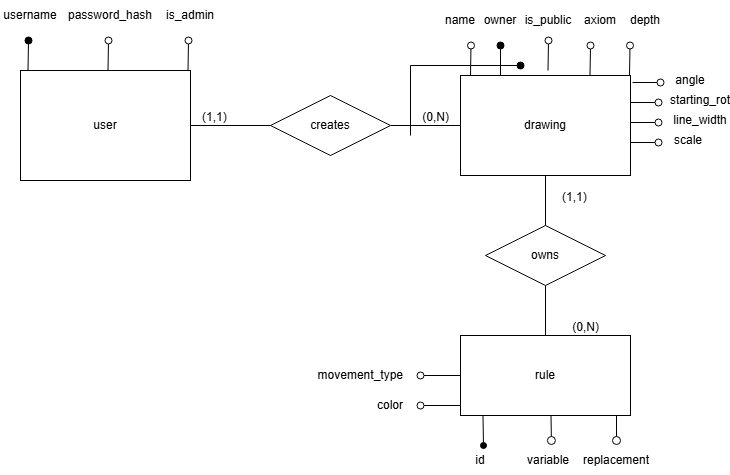

The diagram above was exported from draw.io. Its source (the exported page's mxGraphModel, read from the mxfile embedded in the PNG):
<mxGraphModel dx="1418" dy="706" grid="1" gridSize="10" guides="1" tooltips="1" connect="1" arrows="1" fold="1" page="1" pageScale="1" pageWidth="850" pageHeight="1100" math="0" shadow="0">
  <root>
    <mxCell id="0" />
    <mxCell id="1" parent="0" />
    <mxCell id="kGrQqeyhpxTXS7pB8FDM-1" parent="1" style="rounded=0;whiteSpace=wrap;html=1;" value="user" vertex="1">
      <mxGeometry height="110" width="170" x="130" y="235" as="geometry" />
    </mxCell>
    <mxCell id="kGrQqeyhpxTXS7pB8FDM-2" parent="1" style="rounded=0;whiteSpace=wrap;html=1;" value="drawing" vertex="1">
      <mxGeometry height="100" width="170" x="570" y="240" as="geometry" />
    </mxCell>
    <mxCell id="kGrQqeyhpxTXS7pB8FDM-8" edge="1" parent="1" source="kGrQqeyhpxTXS7pB8FDM-13" style="endArrow=none;html=1;rounded=0;" target="kGrQqeyhpxTXS7pB8FDM-2" value="">
      <mxGeometry relative="1" as="geometry">
        <mxPoint x="320" y="289.5" as="sourcePoint" />
        <mxPoint x="480" y="289.5" as="targetPoint" />
      </mxGeometry>
    </mxCell>
    <mxCell id="kGrQqeyhpxTXS7pB8FDM-10" connectable="0" parent="kGrQqeyhpxTXS7pB8FDM-8" style="resizable=0;html=1;whiteSpace=wrap;align=right;verticalAlign=bottom;" value="(0,N)" vertex="1">
      <mxGeometry relative="1" x="1" as="geometry">
        <mxPoint x="-10" as="offset" />
      </mxGeometry>
    </mxCell>
    <mxCell id="kGrQqeyhpxTXS7pB8FDM-14" edge="1" parent="1" source="kGrQqeyhpxTXS7pB8FDM-1" style="endArrow=none;html=1;rounded=0;" target="kGrQqeyhpxTXS7pB8FDM-13" value="">
      <mxGeometry relative="1" as="geometry">
        <mxPoint x="300" y="290" as="sourcePoint" />
        <mxPoint x="570" y="290" as="targetPoint" />
      </mxGeometry>
    </mxCell>
    <mxCell id="kGrQqeyhpxTXS7pB8FDM-15" connectable="0" parent="kGrQqeyhpxTXS7pB8FDM-14" style="resizable=0;html=1;whiteSpace=wrap;align=left;verticalAlign=bottom;" value="(1,1)" vertex="1">
      <mxGeometry relative="1" x="-1" as="geometry">
        <mxPoint x="10" as="offset" />
      </mxGeometry>
    </mxCell>
    <mxCell id="kGrQqeyhpxTXS7pB8FDM-13" parent="1" style="shape=rhombus;perimeter=rhombusPerimeter;whiteSpace=wrap;html=1;align=center;" value="creates" vertex="1">
      <mxGeometry height="60" width="120" x="380" y="260" as="geometry" />
    </mxCell>
    <mxCell id="kGrQqeyhpxTXS7pB8FDM-17" parent="1" style="whiteSpace=wrap;html=1;align=center;" value="rule" vertex="1">
      <mxGeometry height="80" width="170" x="570" y="500" as="geometry" />
    </mxCell>
    <mxCell id="kGrQqeyhpxTXS7pB8FDM-22" edge="1" parent="1" source="kGrQqeyhpxTXS7pB8FDM-2" style="endArrow=none;html=1;rounded=0;entryX=0.5;entryY=0;entryDx=0;entryDy=0;" target="kGrQqeyhpxTXS7pB8FDM-17" value="">
      <mxGeometry relative="1" as="geometry">
        <mxPoint x="655" y="430" as="sourcePoint" />
        <mxPoint x="650" y="490" as="targetPoint" />
      </mxGeometry>
    </mxCell>
    <mxCell id="kGrQqeyhpxTXS7pB8FDM-23" connectable="0" parent="kGrQqeyhpxTXS7pB8FDM-22" style="resizable=0;html=1;whiteSpace=wrap;align=left;verticalAlign=bottom;" value="(1,1)" vertex="1">
      <mxGeometry relative="1" x="-1" as="geometry">
        <mxPoint x="15" y="30" as="offset" />
      </mxGeometry>
    </mxCell>
    <mxCell id="kGrQqeyhpxTXS7pB8FDM-24" connectable="0" parent="kGrQqeyhpxTXS7pB8FDM-22" style="resizable=0;html=1;whiteSpace=wrap;align=right;verticalAlign=bottom;" value="(0,N)" vertex="1">
      <mxGeometry relative="1" x="1" as="geometry">
        <mxPoint x="55" as="offset" />
      </mxGeometry>
    </mxCell>
    <mxCell id="kGrQqeyhpxTXS7pB8FDM-28" parent="1" style="shape=rhombus;perimeter=rhombusPerimeter;whiteSpace=wrap;html=1;align=center;" value="owns" vertex="1">
      <mxGeometry height="60" width="120" x="595" y="390" as="geometry" />
    </mxCell>
    <mxCell id="kGrQqeyhpxTXS7pB8FDM-33" edge="1" parent="1" style="edgeStyle=orthogonalEdgeStyle;rounded=0;orthogonalLoop=1;jettySize=auto;html=1;exitX=0.25;exitY=1;exitDx=0;exitDy=0;endArrow=circle;endFill=0;endSize=3;">
      <mxGeometry relative="1" as="geometry">
        <mxPoint x="728.5" y="580" as="sourcePoint" />
        <mxPoint x="726" y="610" as="targetPoint" />
      </mxGeometry>
    </mxCell>
    <mxCell id="kGrQqeyhpxTXS7pB8FDM-34" parent="1" style="text;html=1;whiteSpace=wrap;strokeColor=none;fillColor=none;align=center;verticalAlign=middle;rounded=0;" value="replacement" vertex="1">
      <mxGeometry height="30" width="60" x="696" y="610" as="geometry" />
    </mxCell>
    <mxCell id="kGrQqeyhpxTXS7pB8FDM-35" edge="1" parent="1" style="edgeStyle=orthogonalEdgeStyle;rounded=0;orthogonalLoop=1;jettySize=auto;html=1;exitX=0.25;exitY=1;exitDx=0;exitDy=0;endArrow=circle;endFill=0;endSize=3;">
      <mxGeometry relative="1" as="geometry">
        <mxPoint x="660.5" y="580" as="sourcePoint" />
        <mxPoint x="661" y="610" as="targetPoint" />
      </mxGeometry>
    </mxCell>
    <mxCell id="kGrQqeyhpxTXS7pB8FDM-36" parent="1" style="text;html=1;whiteSpace=wrap;strokeColor=none;fillColor=none;align=center;verticalAlign=middle;rounded=0;" value="variable" vertex="1">
      <mxGeometry height="30" width="60" x="628" y="610" as="geometry" />
    </mxCell>
    <mxCell id="kGrQqeyhpxTXS7pB8FDM-39" parent="1" style="text;html=1;whiteSpace=wrap;strokeColor=none;fillColor=none;align=center;verticalAlign=middle;rounded=0;" value="name" vertex="1">
      <mxGeometry height="30" width="60" x="540" y="170" as="geometry" />
    </mxCell>
    <mxCell id="kGrQqeyhpxTXS7pB8FDM-40" edge="1" parent="1" style="edgeStyle=none;orthogonalLoop=1;jettySize=auto;html=1;rounded=0;endArrow=oval;endFill=1;endSize=7;exitX=0.75;exitY=0;exitDx=0;exitDy=0;" value="">
      <mxGeometry relative="1" width="100" as="geometry">
        <Array as="points" />
        <mxPoint x="137.5" y="235" as="sourcePoint" />
        <mxPoint x="138" y="205" as="targetPoint" />
      </mxGeometry>
    </mxCell>
    <mxCell id="kGrQqeyhpxTXS7pB8FDM-41" parent="1" style="text;html=1;whiteSpace=wrap;strokeColor=none;fillColor=none;align=center;verticalAlign=middle;rounded=0;" value="username" vertex="1">
      <mxGeometry height="30" width="60" x="110" y="165" as="geometry" />
    </mxCell>
    <mxCell id="kGrQqeyhpxTXS7pB8FDM-44" edge="1" parent="1" style="edgeStyle=none;orthogonalLoop=1;jettySize=auto;html=1;rounded=0;endArrow=oval;endFill=0;endSize=7;exitX=0.75;exitY=0;exitDx=0;exitDy=0;" value="">
      <mxGeometry relative="1" width="100" as="geometry">
        <Array as="points" />
        <mxPoint x="217.5" y="235" as="sourcePoint" />
        <mxPoint x="218" y="205" as="targetPoint" />
      </mxGeometry>
    </mxCell>
    <mxCell id="kGrQqeyhpxTXS7pB8FDM-45" parent="1" style="text;html=1;whiteSpace=wrap;strokeColor=none;fillColor=none;align=center;verticalAlign=middle;rounded=0;" value="password_hash" vertex="1">
      <mxGeometry height="30" width="60" x="190" y="165" as="geometry" />
    </mxCell>
    <mxCell id="kGrQqeyhpxTXS7pB8FDM-48" edge="1" parent="1" style="edgeStyle=none;orthogonalLoop=1;jettySize=auto;html=1;rounded=0;endArrow=none;endFill=0;endSize=7;" value="">
      <mxGeometry relative="1" width="100" as="geometry">
        <Array as="points" />
        <mxPoint x="520" y="300" as="sourcePoint" />
        <mxPoint x="520" y="230" as="targetPoint" />
      </mxGeometry>
    </mxCell>
    <mxCell id="kGrQqeyhpxTXS7pB8FDM-49" edge="1" parent="1" style="edgeStyle=none;orthogonalLoop=1;jettySize=auto;html=1;rounded=0;endArrow=oval;endFill=1;endSize=7;" value="">
      <mxGeometry relative="1" width="100" as="geometry">
        <Array as="points" />
        <mxPoint x="520" y="230" as="sourcePoint" />
        <mxPoint x="630" y="230" as="targetPoint" />
      </mxGeometry>
    </mxCell>
    <mxCell id="kGrQqeyhpxTXS7pB8FDM-50" edge="1" parent="1" style="edgeStyle=none;orthogonalLoop=1;jettySize=auto;html=1;rounded=0;endArrow=oval;endFill=0;endSize=7;exitX=0.75;exitY=0;exitDx=0;exitDy=0;" value="">
      <mxGeometry relative="1" width="100" as="geometry">
        <Array as="points" />
        <mxPoint x="699.5" y="240" as="sourcePoint" />
        <mxPoint x="700" y="210" as="targetPoint" />
      </mxGeometry>
    </mxCell>
    <mxCell id="kGrQqeyhpxTXS7pB8FDM-51" parent="1" style="text;html=1;whiteSpace=wrap;strokeColor=none;fillColor=none;align=center;verticalAlign=middle;rounded=0;" value="axiom" vertex="1">
      <mxGeometry height="30" width="60" x="680" y="170" as="geometry" />
    </mxCell>
    <mxCell id="kGrQqeyhpxTXS7pB8FDM-52" edge="1" parent="1" style="edgeStyle=none;orthogonalLoop=1;jettySize=auto;html=1;rounded=0;endArrow=oval;endFill=0;endSize=7;exitX=0.75;exitY=0;exitDx=0;exitDy=0;" value="">
      <mxGeometry relative="1" width="100" as="geometry">
        <Array as="points" />
        <mxPoint x="739" y="240" as="sourcePoint" />
        <mxPoint x="739.5" y="210" as="targetPoint" />
      </mxGeometry>
    </mxCell>
    <mxCell id="kGrQqeyhpxTXS7pB8FDM-53" parent="1" style="text;html=1;whiteSpace=wrap;strokeColor=none;fillColor=none;align=center;verticalAlign=middle;rounded=0;" value="depth" vertex="1">
      <mxGeometry height="30" width="60" x="725" y="170" as="geometry" />
    </mxCell>
    <mxCell id="kGrQqeyhpxTXS7pB8FDM-54" edge="1" parent="1" style="edgeStyle=none;orthogonalLoop=1;jettySize=auto;html=1;rounded=0;endArrow=oval;endFill=0;endSize=7;exitX=1.012;exitY=0.17;exitDx=0;exitDy=0;exitPerimeter=0;" value="">
      <mxGeometry relative="1" width="100" as="geometry">
        <Array as="points" />
        <mxPoint x="742.04" y="247" as="sourcePoint" />
        <mxPoint x="770" y="247" as="targetPoint" />
      </mxGeometry>
    </mxCell>
    <mxCell id="kGrQqeyhpxTXS7pB8FDM-55" parent="1" style="text;html=1;whiteSpace=wrap;strokeColor=none;fillColor=none;align=center;verticalAlign=middle;rounded=0;" value="angle" vertex="1">
      <mxGeometry height="30" width="60" x="770" y="230" as="geometry" />
    </mxCell>
    <mxCell id="kGrQqeyhpxTXS7pB8FDM-56" edge="1" parent="1" style="edgeStyle=none;orthogonalLoop=1;jettySize=auto;html=1;rounded=0;endArrow=oval;endFill=0;endSize=7;exitX=1.012;exitY=0.17;exitDx=0;exitDy=0;exitPerimeter=0;" value="">
      <mxGeometry relative="1" width="100" as="geometry">
        <Array as="points" />
        <mxPoint x="740" y="267" as="sourcePoint" />
        <mxPoint x="768" y="267" as="targetPoint" />
      </mxGeometry>
    </mxCell>
    <mxCell id="kGrQqeyhpxTXS7pB8FDM-57" parent="1" style="text;html=1;whiteSpace=wrap;strokeColor=none;fillColor=none;align=center;verticalAlign=middle;rounded=0;" value="starting_rot" vertex="1">
      <mxGeometry height="30" width="60" x="780" y="250" as="geometry" />
    </mxCell>
    <mxCell id="kGrQqeyhpxTXS7pB8FDM-58" edge="1" parent="1" style="edgeStyle=none;orthogonalLoop=1;jettySize=auto;html=1;rounded=0;endArrow=oval;endFill=0;endSize=7;exitX=1.012;exitY=0.17;exitDx=0;exitDy=0;exitPerimeter=0;" value="">
      <mxGeometry relative="1" width="100" as="geometry">
        <Array as="points" />
        <mxPoint x="740" y="287" as="sourcePoint" />
        <mxPoint x="768" y="287" as="targetPoint" />
      </mxGeometry>
    </mxCell>
    <mxCell id="kGrQqeyhpxTXS7pB8FDM-59" parent="1" style="text;html=1;whiteSpace=wrap;strokeColor=none;fillColor=none;align=center;verticalAlign=middle;rounded=0;" value="line_width" vertex="1">
      <mxGeometry height="30" width="60" x="780" y="270" as="geometry" />
    </mxCell>
    <mxCell id="kGrQqeyhpxTXS7pB8FDM-60" edge="1" parent="1" style="edgeStyle=none;orthogonalLoop=1;jettySize=auto;html=1;rounded=0;endArrow=oval;endFill=0;endSize=7;exitX=1.012;exitY=0.17;exitDx=0;exitDy=0;exitPerimeter=0;" value="">
      <mxGeometry relative="1" width="100" as="geometry">
        <Array as="points" />
        <mxPoint x="740" y="307" as="sourcePoint" />
        <mxPoint x="768" y="307" as="targetPoint" />
      </mxGeometry>
    </mxCell>
    <mxCell id="kGrQqeyhpxTXS7pB8FDM-61" parent="1" style="text;html=1;whiteSpace=wrap;strokeColor=none;fillColor=none;align=center;verticalAlign=middle;rounded=0;" value="scale" vertex="1">
      <mxGeometry height="30" width="60" x="768" y="290" as="geometry" />
    </mxCell>
    <mxCell id="kGrQqeyhpxTXS7pB8FDM-62" edge="1" parent="1" style="edgeStyle=none;orthogonalLoop=1;jettySize=auto;html=1;rounded=0;endArrow=oval;endFill=0;endSize=7;exitX=0.75;exitY=0;exitDx=0;exitDy=0;" value="">
      <mxGeometry relative="1" width="100" as="geometry">
        <Array as="points" />
        <mxPoint x="657.5" y="235" as="sourcePoint" />
        <mxPoint x="658" y="205" as="targetPoint" />
      </mxGeometry>
    </mxCell>
    <mxCell id="kGrQqeyhpxTXS7pB8FDM-63" parent="1" style="text;html=1;whiteSpace=wrap;strokeColor=none;fillColor=none;align=center;verticalAlign=middle;rounded=0;" value="is_public" vertex="1">
      <mxGeometry height="30" width="60" x="628" y="170" as="geometry" />
    </mxCell>
    <mxCell id="kGrQqeyhpxTXS7pB8FDM-65" edge="1" parent="1" style="edgeStyle=none;orthogonalLoop=1;jettySize=auto;html=1;rounded=0;endArrow=oval;endFill=0;endSize=7;exitX=0.75;exitY=0;exitDx=0;exitDy=0;" value="">
      <mxGeometry relative="1" width="100" as="geometry">
        <Array as="points" />
        <mxPoint x="580" y="240" as="sourcePoint" />
        <mxPoint x="580.5" y="210" as="targetPoint" />
      </mxGeometry>
    </mxCell>
    <mxCell id="4aav8T46GC_zPPgmmHSy-1" edge="1" parent="1" style="edgeStyle=none;orthogonalLoop=1;jettySize=auto;html=1;rounded=0;endArrow=oval;endFill=0;endSize=7;exitX=0.75;exitY=0;exitDx=0;exitDy=0;" value="">
      <mxGeometry relative="1" width="100" as="geometry">
        <Array as="points" />
        <mxPoint x="297.5" y="235" as="sourcePoint" />
        <mxPoint x="298" y="205" as="targetPoint" />
      </mxGeometry>
    </mxCell>
    <mxCell id="4aav8T46GC_zPPgmmHSy-2" parent="1" style="text;html=1;whiteSpace=wrap;strokeColor=none;fillColor=none;align=center;verticalAlign=middle;rounded=0;" value="is_admin" vertex="1">
      <mxGeometry height="30" width="60" x="270" y="165" as="geometry" />
    </mxCell>
    <mxCell id="4aav8T46GC_zPPgmmHSy-5" edge="1" parent="1" style="edgeStyle=orthogonalEdgeStyle;rounded=0;orthogonalLoop=1;jettySize=auto;html=1;exitX=0.25;exitY=1;exitDx=0;exitDy=0;endArrow=oval;endFill=1;endSize=6;">
      <mxGeometry relative="1" as="geometry">
        <mxPoint x="592.5" y="580" as="sourcePoint" />
        <mxPoint x="593" y="610" as="targetPoint" />
      </mxGeometry>
    </mxCell>
    <mxCell id="4aav8T46GC_zPPgmmHSy-6" parent="1" style="text;html=1;whiteSpace=wrap;strokeColor=none;fillColor=none;align=center;verticalAlign=middle;rounded=0;" value="id" vertex="1">
      <mxGeometry height="30" width="60" x="560" y="610" as="geometry" />
    </mxCell>
    <mxCell id="new-attr-1-edge" edge="1" parent="1" source="kGrQqeyhpxTXS7pB8FDM-17" style="edgeStyle=orthogonalEdgeStyle;rounded=0;orthogonalLoop=1;jettySize=auto;html=1;exitX=0;exitY=0.5;exitDx=0;exitDy=0;endArrow=oval;endFill=0;endSize=7;">
      <mxGeometry relative="1" as="geometry">
        <mxPoint x="530" y="540" as="targetPoint" />
      </mxGeometry>
    </mxCell>
    <mxCell id="new-attr-1-text" parent="1" style="text;html=1;whiteSpace=wrap;strokeColor=none;fillColor=none;align=right;verticalAlign=middle;rounded=0;" value="movement_type" vertex="1">
      <mxGeometry height="30" width="90" x="425" y="525" as="geometry" />
    </mxCell>
    <mxCell id="new-attr-2-edge" edge="1" parent="1" source="kGrQqeyhpxTXS7pB8FDM-17" style="edgeStyle=orthogonalEdgeStyle;rounded=0;orthogonalLoop=1;jettySize=auto;html=1;exitX=0;exitY=0.75;exitDx=0;exitDy=0;endArrow=oval;endFill=0;endSize=7;">
      <mxGeometry relative="1" as="geometry">
        <Array as="points">
          <mxPoint x="570" y="570" />
        </Array>
        <mxPoint x="530" y="570" as="targetPoint" />
      </mxGeometry>
    </mxCell>
    <mxCell id="new-attr-2-text" parent="1" style="text;html=1;whiteSpace=wrap;strokeColor=none;fillColor=none;align=right;verticalAlign=middle;rounded=0;" value="color" vertex="1">
      <mxGeometry height="30" width="60" x="455" y="555" as="geometry" />
    </mxCell>
    <mxCell id="new-attr-5-edge" edge="1" parent="1" style="edgeStyle=orthogonalEdgeStyle;rounded=0;orthogonalLoop=1;jettySize=auto;html=1;endArrow=oval;endFill=1;endSize=7;">
      <mxGeometry relative="1" as="geometry">
        <mxPoint x="610" y="240" as="sourcePoint" />
        <mxPoint x="610" y="210" as="targetPoint" />
      </mxGeometry>
    </mxCell>
    <mxCell id="new-attr-5-text" parent="1" style="text;html=1;whiteSpace=wrap;strokeColor=none;fillColor=none;align=center;verticalAlign=middle;rounded=0;" value="owner" vertex="1">
      <mxGeometry height="30" width="60" x="580" y="170" as="geometry" />
    </mxCell>
  </root>
</mxGraphModel>